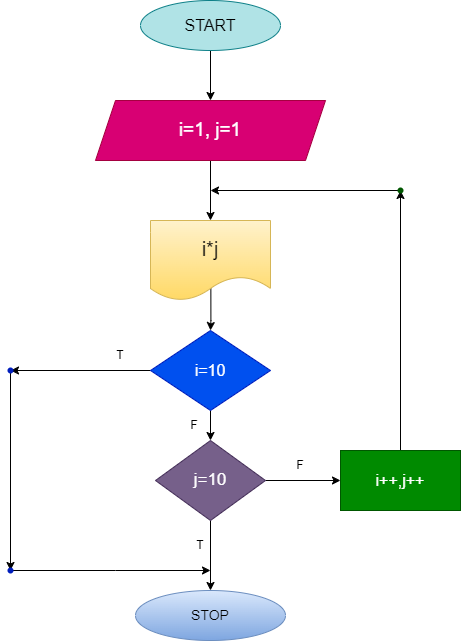

The diagram above was exported from draw.io. Its source (the exported page's mxGraphModel, read from the mxfile embedded in the PNG):
<mxGraphModel dx="1050" dy="530" grid="1" gridSize="10" guides="1" tooltips="1" connect="1" arrows="1" fold="1" page="1" pageScale="1" pageWidth="827" pageHeight="1169" math="0" shadow="0">
  <root>
    <mxCell id="0" />
    <mxCell id="1" parent="0" />
    <mxCell id="riZAwnTaQUL_21ytC6rf-321" value="" style="edgeStyle=orthogonalEdgeStyle;rounded=0;orthogonalLoop=1;jettySize=auto;html=1;" edge="1" parent="1" source="riZAwnTaQUL_21ytC6rf-23" target="riZAwnTaQUL_21ytC6rf-320">
      <mxGeometry relative="1" as="geometry" />
    </mxCell>
    <mxCell id="riZAwnTaQUL_21ytC6rf-23" value="&lt;font style=&quot;font-size: 16px;&quot;&gt;START&lt;/font&gt;" style="ellipse;whiteSpace=wrap;html=1;fillColor=#b0e3e6;strokeColor=#0e8088;" vertex="1" parent="1">
      <mxGeometry x="330" y="30" width="140" height="50" as="geometry" />
    </mxCell>
    <mxCell id="riZAwnTaQUL_21ytC6rf-323" value="" style="edgeStyle=orthogonalEdgeStyle;rounded=0;orthogonalLoop=1;jettySize=auto;html=1;" edge="1" parent="1" source="riZAwnTaQUL_21ytC6rf-320" target="riZAwnTaQUL_21ytC6rf-322">
      <mxGeometry relative="1" as="geometry" />
    </mxCell>
    <mxCell id="riZAwnTaQUL_21ytC6rf-320" value="&lt;font style=&quot;font-size: 19px;&quot;&gt;i=1, j=1&lt;/font&gt;" style="shape=parallelogram;perimeter=parallelogramPerimeter;whiteSpace=wrap;html=1;fixedSize=1;fillColor=#d80073;strokeColor=#A50040;fontColor=#ffffff;" vertex="1" parent="1">
      <mxGeometry x="285" y="130" width="230" height="60" as="geometry" />
    </mxCell>
    <mxCell id="riZAwnTaQUL_21ytC6rf-325" value="" style="edgeStyle=orthogonalEdgeStyle;rounded=0;orthogonalLoop=1;jettySize=auto;html=1;exitX=0.503;exitY=0.85;exitDx=0;exitDy=0;exitPerimeter=0;" edge="1" parent="1" source="riZAwnTaQUL_21ytC6rf-322" target="riZAwnTaQUL_21ytC6rf-324">
      <mxGeometry relative="1" as="geometry" />
    </mxCell>
    <mxCell id="riZAwnTaQUL_21ytC6rf-322" value="&lt;font style=&quot;font-size: 20px;&quot;&gt;i*j&lt;/font&gt;" style="shape=document;whiteSpace=wrap;html=1;boundedLbl=1;fillColor=#fff2cc;strokeColor=#d6b656;gradientColor=#ffd966;" vertex="1" parent="1">
      <mxGeometry x="340" y="250" width="120" height="80" as="geometry" />
    </mxCell>
    <mxCell id="riZAwnTaQUL_21ytC6rf-327" value="" style="edgeStyle=orthogonalEdgeStyle;rounded=0;orthogonalLoop=1;jettySize=auto;html=1;" edge="1" parent="1" source="riZAwnTaQUL_21ytC6rf-324" target="riZAwnTaQUL_21ytC6rf-326">
      <mxGeometry relative="1" as="geometry" />
    </mxCell>
    <mxCell id="riZAwnTaQUL_21ytC6rf-331" value="" style="edgeStyle=orthogonalEdgeStyle;rounded=0;orthogonalLoop=1;jettySize=auto;html=1;" edge="1" parent="1" source="riZAwnTaQUL_21ytC6rf-324" target="riZAwnTaQUL_21ytC6rf-330">
      <mxGeometry relative="1" as="geometry" />
    </mxCell>
    <mxCell id="riZAwnTaQUL_21ytC6rf-324" value="&lt;font style=&quot;font-size: 16px;&quot;&gt;i=10&lt;/font&gt;" style="rhombus;whiteSpace=wrap;html=1;fillColor=#0050ef;strokeColor=#001DBC;fontColor=#ffffff;" vertex="1" parent="1">
      <mxGeometry x="340" y="360" width="120" height="80" as="geometry" />
    </mxCell>
    <mxCell id="riZAwnTaQUL_21ytC6rf-329" value="" style="edgeStyle=orthogonalEdgeStyle;rounded=0;orthogonalLoop=1;jettySize=auto;html=1;" edge="1" parent="1" source="riZAwnTaQUL_21ytC6rf-326" target="riZAwnTaQUL_21ytC6rf-328">
      <mxGeometry relative="1" as="geometry" />
    </mxCell>
    <mxCell id="riZAwnTaQUL_21ytC6rf-340" value="" style="edgeStyle=orthogonalEdgeStyle;rounded=0;orthogonalLoop=1;jettySize=auto;html=1;" edge="1" parent="1" source="riZAwnTaQUL_21ytC6rf-326" target="riZAwnTaQUL_21ytC6rf-339">
      <mxGeometry relative="1" as="geometry" />
    </mxCell>
    <mxCell id="riZAwnTaQUL_21ytC6rf-326" value="&lt;font style=&quot;font-size: 17px;&quot;&gt;j=10&lt;/font&gt;" style="rhombus;whiteSpace=wrap;html=1;fillColor=#76608a;strokeColor=#432D57;fontColor=#ffffff;" vertex="1" parent="1">
      <mxGeometry x="345" y="470" width="110" height="80" as="geometry" />
    </mxCell>
    <mxCell id="riZAwnTaQUL_21ytC6rf-328" value="&lt;font style=&quot;font-size: 14px;&quot;&gt;STOP&lt;/font&gt;" style="ellipse;whiteSpace=wrap;html=1;fillColor=#dae8fc;strokeColor=#6c8ebf;gradientColor=#7ea6e0;" vertex="1" parent="1">
      <mxGeometry x="325" y="620" width="150" height="50" as="geometry" />
    </mxCell>
    <mxCell id="riZAwnTaQUL_21ytC6rf-333" value="" style="edgeStyle=orthogonalEdgeStyle;rounded=0;orthogonalLoop=1;jettySize=auto;html=1;" edge="1" parent="1" source="riZAwnTaQUL_21ytC6rf-330" target="riZAwnTaQUL_21ytC6rf-332">
      <mxGeometry relative="1" as="geometry" />
    </mxCell>
    <mxCell id="riZAwnTaQUL_21ytC6rf-330" value="" style="shape=waypoint;sketch=0;size=6;pointerEvents=1;points=[];fillColor=#0050ef;resizable=0;rotatable=0;perimeter=centerPerimeter;snapToPoint=1;strokeColor=#001DBC;fontColor=#ffffff;" vertex="1" parent="1">
      <mxGeometry x="190" y="390" width="20" height="20" as="geometry" />
    </mxCell>
    <mxCell id="riZAwnTaQUL_21ytC6rf-334" style="edgeStyle=orthogonalEdgeStyle;rounded=0;orthogonalLoop=1;jettySize=auto;html=1;" edge="1" parent="1" source="riZAwnTaQUL_21ytC6rf-332">
      <mxGeometry relative="1" as="geometry">
        <mxPoint x="400" y="600" as="targetPoint" />
      </mxGeometry>
    </mxCell>
    <mxCell id="riZAwnTaQUL_21ytC6rf-332" value="" style="shape=waypoint;sketch=0;size=6;pointerEvents=1;points=[];fillColor=#0050ef;resizable=0;rotatable=0;perimeter=centerPerimeter;snapToPoint=1;strokeColor=#001DBC;fontColor=#ffffff;" vertex="1" parent="1">
      <mxGeometry x="190" y="590" width="20" height="20" as="geometry" />
    </mxCell>
    <mxCell id="riZAwnTaQUL_21ytC6rf-336" value="T" style="text;html=1;strokeColor=none;fillColor=none;align=center;verticalAlign=middle;whiteSpace=wrap;rounded=0;" vertex="1" parent="1">
      <mxGeometry x="280" y="370" width="60" height="30" as="geometry" />
    </mxCell>
    <mxCell id="riZAwnTaQUL_21ytC6rf-337" value="F" style="text;html=1;strokeColor=none;fillColor=none;align=center;verticalAlign=middle;whiteSpace=wrap;rounded=0;" vertex="1" parent="1">
      <mxGeometry x="354" y="440" width="60" height="30" as="geometry" />
    </mxCell>
    <mxCell id="riZAwnTaQUL_21ytC6rf-338" value="T" style="text;html=1;strokeColor=none;fillColor=none;align=center;verticalAlign=middle;whiteSpace=wrap;rounded=0;" vertex="1" parent="1">
      <mxGeometry x="360" y="560" width="60" height="30" as="geometry" />
    </mxCell>
    <mxCell id="riZAwnTaQUL_21ytC6rf-342" value="" style="edgeStyle=orthogonalEdgeStyle;rounded=0;orthogonalLoop=1;jettySize=auto;html=1;" edge="1" parent="1" source="riZAwnTaQUL_21ytC6rf-339" target="riZAwnTaQUL_21ytC6rf-341">
      <mxGeometry relative="1" as="geometry" />
    </mxCell>
    <mxCell id="riZAwnTaQUL_21ytC6rf-339" value="&lt;font style=&quot;font-size: 16px;&quot;&gt;i++,j++&lt;/font&gt;" style="whiteSpace=wrap;html=1;fillColor=#008a00;strokeColor=#005700;fontColor=#ffffff;" vertex="1" parent="1">
      <mxGeometry x="530" y="480" width="120" height="60" as="geometry" />
    </mxCell>
    <mxCell id="riZAwnTaQUL_21ytC6rf-343" style="edgeStyle=orthogonalEdgeStyle;rounded=0;orthogonalLoop=1;jettySize=auto;html=1;" edge="1" parent="1" source="riZAwnTaQUL_21ytC6rf-341">
      <mxGeometry relative="1" as="geometry">
        <mxPoint x="400" y="220" as="targetPoint" />
      </mxGeometry>
    </mxCell>
    <mxCell id="riZAwnTaQUL_21ytC6rf-341" value="" style="shape=waypoint;sketch=0;size=6;pointerEvents=1;points=[];fillColor=#008a00;resizable=0;rotatable=0;perimeter=centerPerimeter;snapToPoint=1;strokeColor=#005700;fontColor=#ffffff;" vertex="1" parent="1">
      <mxGeometry x="580" y="210" width="20" height="20" as="geometry" />
    </mxCell>
    <mxCell id="riZAwnTaQUL_21ytC6rf-345" value="F" style="text;html=1;strokeColor=none;fillColor=none;align=center;verticalAlign=middle;whiteSpace=wrap;rounded=0;" vertex="1" parent="1">
      <mxGeometry x="460" y="480" width="60" height="30" as="geometry" />
    </mxCell>
  </root>
</mxGraphModel>